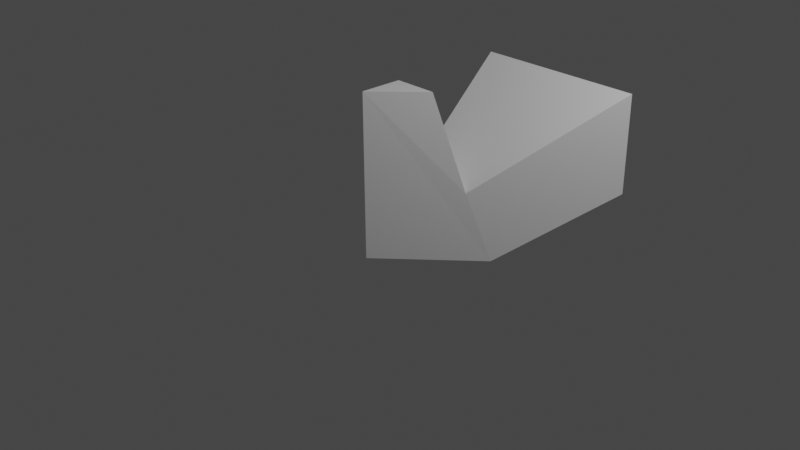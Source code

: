 # Source: Target_1.blend  (saved by Blender 3.2.14; exported with 4.5.12 LTS)
import bpy
from mathutils import Matrix  # noqa: F401  (used for matrix-valued properties, if any)

bpy.ops.wm.read_factory_settings(use_empty=True)
scene = bpy.context.scene
scene.name = 'Scene'

# ---- collections
col_collection = bpy.data.collections.new('Collection'); scene.collection.children.link(col_collection)

# ---- materials (node trees are filled in below, after node groups)
mat_material = bpy.data.materials.new('Material')
mat_material.alpha_threshold = 0.0
mat_material.use_transparent_shadow = False
mat_material.line_color = (0.0, 0.0, 0.0, 1.0)

# ---- material node trees
mat_material.use_nodes = True; mat_material.node_tree.nodes.clear()
_N = mat_material.node_tree.nodes; _L = mat_material.node_tree.links
n0 = _N.new('ShaderNodeOutputMaterial'); n0.name = 'Material Output'; n0.location = (300, 300)
n1 = _N.new('ShaderNodeBsdfPrincipled'); n1.name = 'Principled BSDF'; n1.location = (10, 300)
n1.distribution = 'GGX'
n1.subsurface_method = 'RANDOM_WALK_SKIN'
n1.inputs[2].default_value = 0.4
n1.inputs[3].default_value = 1.45
n1.inputs[27].default_value = (0.0, 0.0, 0.0, 1.0)
n1.inputs[28].default_value = 1.0
_L.new(n1.outputs[0], n0.inputs[0])
n0.is_active_output = True

# ---- world
world_world = bpy.data.worlds.new('World'); scene.world = world_world
world_world.use_nodes = True; world_world.node_tree.nodes.clear()
_N = world_world.node_tree.nodes; _L = world_world.node_tree.links
n0 = _N.new('ShaderNodeOutputWorld'); n0.name = 'World Output'; n0.location = (300, 300)
n1 = _N.new('ShaderNodeBackground'); n1.name = 'Background'; n1.location = (10, 300)
n1.inputs[0].default_value = (0.05088, 0.05088, 0.05088, 1.0)
_L.new(n1.outputs[0], n0.inputs[0])
n0.is_active_output = True
world_world.color = (0.05088, 0.05088, 0.05088)
world_world.use_sun_shadow = False
world_world.sun_shadow_jitter_overblur = 0.0

# ---- cameras
cam_camera = bpy.data.cameras.new('Camera')
cam_camera.clip_end = 100.0
cam_camera.ortho_scale = 7.314

# ---- lights
light_light = bpy.data.lights.new('Light', 'POINT')
light_light.transmission_factor = 0.0
light_light.energy = 1000.0
light_light.shadow_soft_size = 0.1
light_light.shadow_maximum_resolution = 0.006
light_light.use_absolute_resolution = True

# ---- meshes
me_cube_001 = bpy.data.meshes.new('Cube.001')
me_cube_001.from_pydata([(1.0, 1.0, 1.0), (-1.0, 1.0, 1.0), (-1.0, -1.0, 1.0), (-1.001, -0.9819, -0.9998), (-1.0, -0.4777, 1.0), (-1.0, -0.2313, -0.15), (1.0, 1.0, -0.1547), (-1.0, 1.0, -0.1488), (-1.0, 0.01144, -1.0), (-0.4771, -0.4771, 1.0), (-0.1916, -0.2286, -0.1621), (0.01813, -0.01248, -1.0)], [], [(3, 2, 4, 5, 1, 7, 8), (4, 9, 10, 5), (7, 6, 11, 8), (8, 11, 3), (6, 7, 1, 0), (2, 9, 4), (10, 0, 1, 5), (3, 11, 6, 0, 10, 9, 2)])
_uv = me_cube_001.uv_layers.new(name='UVMap')
_uv.uv.foreach_set('vector', [0.375, 0.0, 0.625, 0.0, 0.625, 0.06529, 0.5175, 0.09609, 0.625, 0.25, 0.4814, 0.25, 0.375, 0.1264, 0.875, 0.6847, 0.8096, 0.6846, 0.5171, 0.3212, 0.5175, 0.09609, 0.4814, 0.25, 0.4807, 0.5, 0.2523, 0.6266, 0.125, 0.6236, 0.125, 0.6236, 0.2523, 0.6266, 0.125, 0.75, 0.4807, 0.5, 0.4814, 0.25, 0.625, 0.25, 0.625, 0.5, 0.875, 0.75, 0.8096, 0.6846, 0.875, 0.6847, 0.5171, 0.3212, 0.625, 0.5, 0.625, 0.25, 0.5175, 0.09609, 0.125, 0.75, 0.2523, 0.6266, 0.4807, 0.5, 0.625, 0.5, 0.5171, 0.3212, 0.8096, 0.6846, 0.875, 0.75])
me_cube_001.materials.append(mat_material)
me_cube_001.use_mirror_vertex_groups = False
me_cube_001.update()

# ---- objects
ob_light = bpy.data.objects.new('Light', light_light)
ob_camera = bpy.data.objects.new('Camera', cam_camera)
ob_cube_001 = bpy.data.objects.new('Cube.001', me_cube_001)

# ---- transforms, parenting, visibility, modifiers, constraints
ob_light.location = (4.076, 1.005, 5.904)
ob_light.rotation_euler = (0.6503, 0.05522, 1.866)
ob_light.lock_rotations_4d = False
ob_light.empty_display_type = 'ARROWS'
ob_light.color = (0.0, 0.0, 0.0, 0.0)
ob_light.lineart.crease_threshold = 0.0
ob_camera.location = (7.359, -6.926, 4.958)
ob_camera.rotation_euler = (1.109, 0.0, 0.8149)
ob_camera.lock_rotations_4d = False
ob_camera.empty_display_type = 'ARROWS'
ob_camera.color = (0.0, 0.0, 0.0, 0.0)
ob_camera.display_type = 'WIRE'
ob_camera.lineart.crease_threshold = 0.0
ob_cube_001.location = (0.0, 1.411, 0.0)
ob_cube_001.lock_rotations_4d = False
ob_cube_001.empty_display_type = 'ARROWS'
ob_cube_001.lineart.crease_threshold = 0.0

# ---- collection membership
col_collection.objects.link(ob_light)
col_collection.objects.link(ob_camera)
col_collection.objects.link(ob_cube_001)

# ---- scene / render settings (as saved in the file)
scene.camera = ob_camera
scene.frame_start = 1; scene.frame_end = 250; scene.frame_set(1)
scene.render.engine = 'BLENDER_EEVEE_NEXT'
scene.cycles.sampling_pattern = 'TABULATED_SOBOL'
scene.cycles.use_light_tree = False
scene.view_settings.view_transform = 'Filmic'
bpy.context.view_layer.update()
